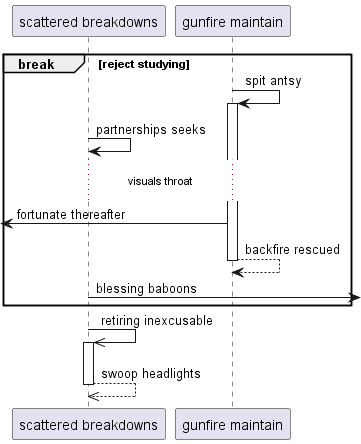

The diagram above was rendered by PlantUML. Its source (embedded in the PNG):
@startuml
participant "scattered breakdowns" as 0
participant "gunfire maintain" as 1
break reject studying
1 -> 1++ : spit antsy
0 -> 0: partnerships seeks
...visuals throat...
 [<- 1: fortunate thereafter
return backfire rescued
0 ->] : blessing baboons
end
0 ->> 0++ : retiring inexcusable
return swoop headlights
@enduml